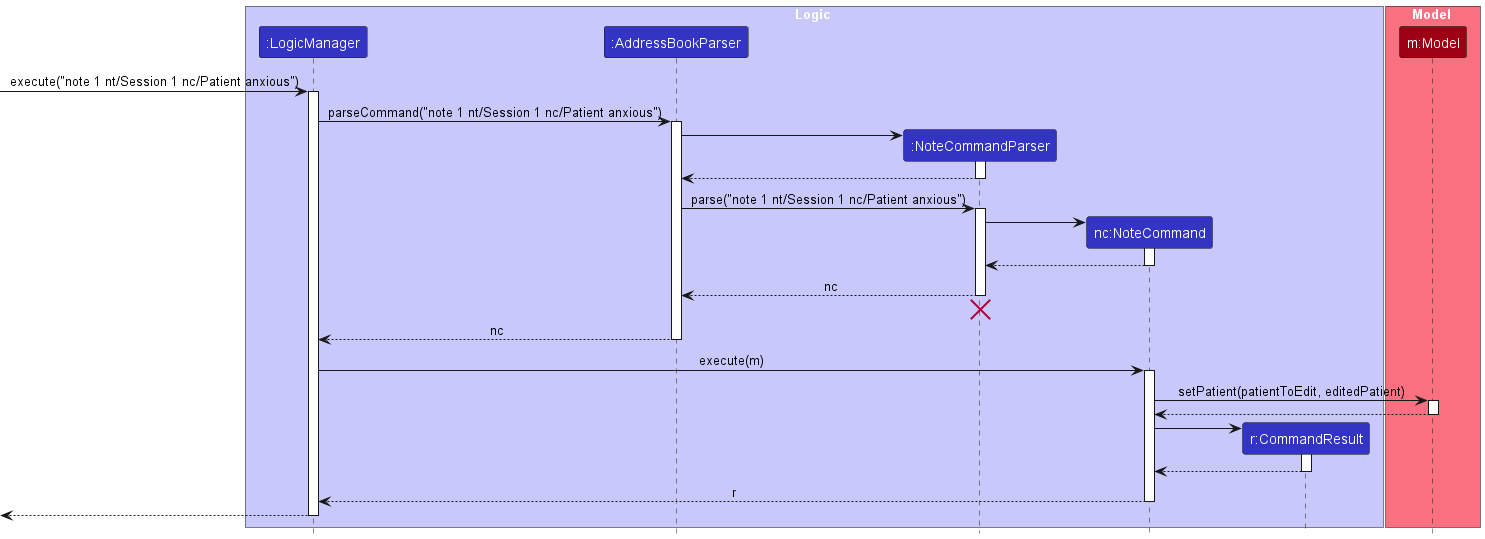

The diagram above was rendered by PlantUML. Its source (embedded in the PNG):
@startuml
!include style.puml
skinparam ArrowFontStyle plain

box Logic LOGIC_COLOR_T1
participant ":LogicManager" as LogicManager LOGIC_COLOR
participant ":AddressBookParser" as AddressBookParser LOGIC_COLOR
participant ":NoteCommandParser" as NoteCommandParser LOGIC_COLOR
participant "nc:NoteCommand" as NoteCommand LOGIC_COLOR
participant "r:CommandResult" as CommandResult LOGIC_COLOR
end box

box Model MODEL_COLOR_T1
participant "m:Model" as Model MODEL_COLOR
end box

[-> LogicManager : execute("note 1 nt/Session 1 nc/Patient anxious")
activate LogicManager

LogicManager -> AddressBookParser : parseCommand("note 1 nt/Session 1 nc/Patient anxious")
activate AddressBookParser

create NoteCommandParser
AddressBookParser -> NoteCommandParser
activate NoteCommandParser

NoteCommandParser --> AddressBookParser
deactivate NoteCommandParser

AddressBookParser -> NoteCommandParser : parse("note 1 nt/Session 1 nc/Patient anxious")
activate NoteCommandParser

create NoteCommand
NoteCommandParser -> NoteCommand
activate NoteCommand

NoteCommand --> NoteCommandParser :
deactivate NoteCommand

NoteCommandParser --> AddressBookParser : nc
deactivate NoteCommandParser
'Hidden arrow to position the destroy marker below the end of the activation bar.
NoteCommandParser -[hidden]-> AddressBookParser
destroy NoteCommandParser

AddressBookParser --> LogicManager : nc
deactivate AddressBookParser

LogicManager -> NoteCommand : execute(m)
activate NoteCommand

NoteCommand -> Model : setPatient(patientToEdit, editedPatient)
activate Model

Model --> NoteCommand
deactivate Model

create CommandResult
NoteCommand -> CommandResult
activate CommandResult

CommandResult --> NoteCommand
deactivate CommandResult

NoteCommand --> LogicManager : r
deactivate NoteCommand

[<--LogicManager
deactivate LogicManager
@enduml